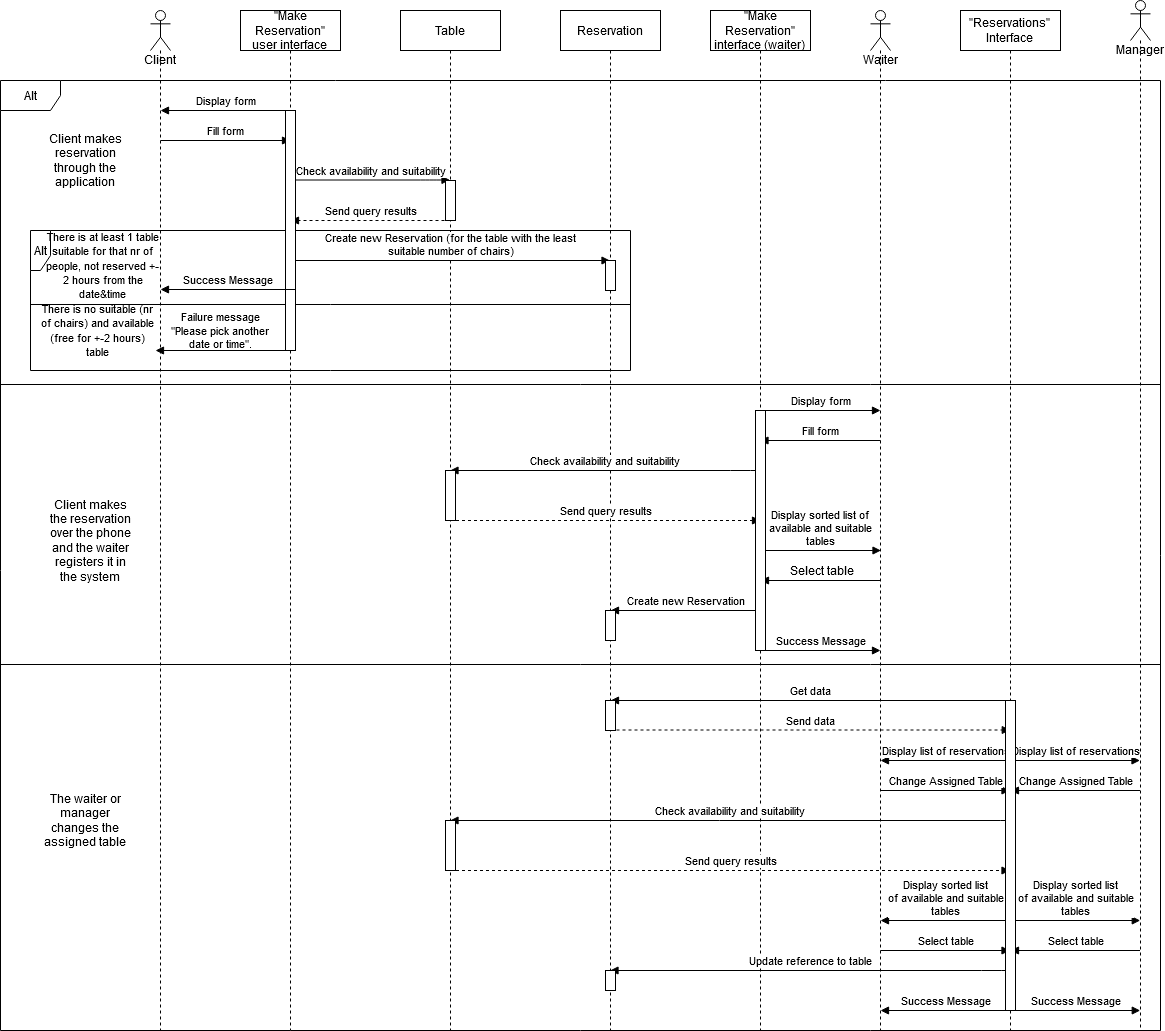

The diagram above was exported from draw.io. Its source (the exported page's mxGraphModel, read from the mxfile embedded in the PNG):
<mxGraphModel dx="1952" dy="1683" grid="1" gridSize="10" guides="1" tooltips="1" connect="1" arrows="1" fold="1" page="1" pageScale="1" pageWidth="850" pageHeight="1100" math="0" shadow="0">
  <root>
    <mxCell id="0" />
    <mxCell id="1" parent="0" />
    <mxCell id="2-W40NqHXLsUxCcbLtzE-17" value="Alt" style="shape=umlFrame;whiteSpace=wrap;html=1;" vertex="1" parent="1">
      <mxGeometry x="-120" y="-350" width="1160" height="950" as="geometry" />
    </mxCell>
    <mxCell id="2-W40NqHXLsUxCcbLtzE-9" value="Client" style="shape=umlLifeline;participant=umlActor;perimeter=lifelinePerimeter;whiteSpace=wrap;html=1;container=1;collapsible=0;recursiveResize=0;verticalAlign=top;spacingTop=36;outlineConnect=0;" vertex="1" parent="1">
      <mxGeometry x="30" y="-420" width="20" height="1020" as="geometry" />
    </mxCell>
    <mxCell id="2-W40NqHXLsUxCcbLtzE-10" value="&lt;div&gt;&quot;Make Reservation&quot;&lt;/div&gt;&lt;div&gt;user interface&lt;br&gt;&lt;/div&gt;" style="shape=umlLifeline;perimeter=lifelinePerimeter;whiteSpace=wrap;html=1;container=1;collapsible=0;recursiveResize=0;outlineConnect=0;" vertex="1" parent="1">
      <mxGeometry x="120" y="-420" width="100" height="1020" as="geometry" />
    </mxCell>
    <mxCell id="2-W40NqHXLsUxCcbLtzE-11" value="Table" style="shape=umlLifeline;perimeter=lifelinePerimeter;whiteSpace=wrap;html=1;container=1;collapsible=0;recursiveResize=0;outlineConnect=0;" vertex="1" parent="1">
      <mxGeometry x="280" y="-420" width="100" height="1020" as="geometry" />
    </mxCell>
    <mxCell id="2-W40NqHXLsUxCcbLtzE-12" value="Reservation" style="shape=umlLifeline;perimeter=lifelinePerimeter;whiteSpace=wrap;html=1;container=1;collapsible=0;recursiveResize=0;outlineConnect=0;" vertex="1" parent="1">
      <mxGeometry x="440" y="-420" width="100" height="1020" as="geometry" />
    </mxCell>
    <mxCell id="2-W40NqHXLsUxCcbLtzE-13" value="&lt;div&gt;&quot;Make Reservation&quot;&lt;/div&gt;&lt;div&gt;interface (waiter)&lt;br&gt;&lt;/div&gt;" style="shape=umlLifeline;perimeter=lifelinePerimeter;whiteSpace=wrap;html=1;container=1;collapsible=0;recursiveResize=0;outlineConnect=0;" vertex="1" parent="1">
      <mxGeometry x="590" y="-420" width="100" height="1020" as="geometry" />
    </mxCell>
    <mxCell id="2-W40NqHXLsUxCcbLtzE-14" value="Waiter" style="shape=umlLifeline;participant=umlActor;perimeter=lifelinePerimeter;whiteSpace=wrap;html=1;container=1;collapsible=0;recursiveResize=0;verticalAlign=top;spacingTop=36;outlineConnect=0;" vertex="1" parent="1">
      <mxGeometry x="750" y="-420" width="20" height="1020" as="geometry" />
    </mxCell>
    <mxCell id="2-W40NqHXLsUxCcbLtzE-15" value="&lt;div&gt;&quot;Reservations&quot; &lt;br&gt;&lt;/div&gt;&lt;div&gt;Interface&lt;br&gt;&lt;/div&gt;" style="shape=umlLifeline;perimeter=lifelinePerimeter;whiteSpace=wrap;html=1;container=1;collapsible=0;recursiveResize=0;outlineConnect=0;" vertex="1" parent="1">
      <mxGeometry x="840" y="-420" width="100" height="1020" as="geometry" />
    </mxCell>
    <mxCell id="2-W40NqHXLsUxCcbLtzE-16" value="Manager" style="shape=umlLifeline;participant=umlActor;perimeter=lifelinePerimeter;whiteSpace=wrap;html=1;container=1;collapsible=0;recursiveResize=0;verticalAlign=top;spacingTop=36;outlineConnect=0;" vertex="1" parent="1">
      <mxGeometry x="1010" y="-430" width="20" height="1030" as="geometry" />
    </mxCell>
    <mxCell id="2-W40NqHXLsUxCcbLtzE-18" value="Display form" style="html=1;verticalAlign=bottom;endArrow=block;" edge="1" parent="1">
      <mxGeometry width="80" relative="1" as="geometry">
        <mxPoint x="170" y="-320" as="sourcePoint" />
        <mxPoint x="40" y="-320" as="targetPoint" />
      </mxGeometry>
    </mxCell>
    <mxCell id="2-W40NqHXLsUxCcbLtzE-19" value="&lt;span style=&quot;color: rgb(0 , 0 , 0) ; font-family: &amp;#34;helvetica&amp;#34; ; font-size: 11px ; font-style: normal ; font-weight: 400 ; letter-spacing: normal ; text-align: center ; text-indent: 0px ; text-transform: none ; word-spacing: 0px ; background-color: rgb(255 , 255 , 255) ; display: inline ; float: none&quot;&gt;Fill form&lt;/span&gt;" style="html=1;verticalAlign=bottom;endArrow=block;" edge="1" parent="1">
      <mxGeometry width="80" relative="1" as="geometry">
        <mxPoint x="40" y="-290" as="sourcePoint" />
        <mxPoint x="170" y="-290" as="targetPoint" />
      </mxGeometry>
    </mxCell>
    <mxCell id="2-W40NqHXLsUxCcbLtzE-21" value="&lt;span style=&quot;color: rgb(0 , 0 , 0) ; font-family: &amp;#34;helvetica&amp;#34; ; font-size: 11px ; font-style: normal ; font-weight: 400 ; letter-spacing: normal ; text-align: center ; text-indent: 0px ; text-transform: none ; word-spacing: 0px ; background-color: rgb(255 , 255 , 255) ; display: inline ; float: none&quot;&gt;Check availability and suitability&lt;/span&gt;" style="html=1;verticalAlign=bottom;endArrow=block;" edge="1" parent="1">
      <mxGeometry x="0.0031" width="80" relative="1" as="geometry">
        <mxPoint x="170" y="-250.5" as="sourcePoint" />
        <mxPoint x="329.5" y="-250.5" as="targetPoint" />
        <Array as="points">
          <mxPoint x="310" y="-250.5" />
        </Array>
        <mxPoint as="offset" />
      </mxGeometry>
    </mxCell>
    <mxCell id="2-W40NqHXLsUxCcbLtzE-24" value="Send query results" style="html=1;verticalAlign=bottom;endArrow=block;dashed=1;" edge="1" parent="1">
      <mxGeometry width="80" relative="1" as="geometry">
        <mxPoint x="330" y="-210" as="sourcePoint" />
        <mxPoint x="170" y="-210" as="targetPoint" />
      </mxGeometry>
    </mxCell>
    <mxCell id="2-W40NqHXLsUxCcbLtzE-27" value="Client makes reservation through the application " style="text;html=1;strokeColor=none;fillColor=none;align=center;verticalAlign=middle;whiteSpace=wrap;rounded=0;" vertex="1" parent="1">
      <mxGeometry x="-75" y="-280" width="80" height="20" as="geometry" />
    </mxCell>
    <mxCell id="2-W40NqHXLsUxCcbLtzE-28" value="" style="line;strokeWidth=1;fillColor=none;align=left;verticalAlign=middle;spacingTop=-1;spacingLeft=3;spacingRight=3;rotatable=0;labelPosition=right;points=[];portConstraint=eastwest;" vertex="1" parent="1">
      <mxGeometry x="-120" y="-50" width="1160" height="8" as="geometry" />
    </mxCell>
    <mxCell id="2-W40NqHXLsUxCcbLtzE-29" value="Display form" style="html=1;verticalAlign=bottom;endArrow=block;" edge="1" parent="1">
      <mxGeometry width="80" relative="1" as="geometry">
        <mxPoint x="639.5" y="-20" as="sourcePoint" />
        <mxPoint x="760" y="-20" as="targetPoint" />
      </mxGeometry>
    </mxCell>
    <mxCell id="2-W40NqHXLsUxCcbLtzE-30" value="&lt;span style=&quot;color: rgb(0 , 0 , 0) ; font-family: &amp;#34;helvetica&amp;#34; ; font-size: 11px ; font-style: normal ; font-weight: 400 ; letter-spacing: normal ; text-align: center ; text-indent: 0px ; text-transform: none ; word-spacing: 0px ; background-color: rgb(255 , 255 , 255) ; display: inline ; float: none&quot;&gt;Fill form&lt;/span&gt;" style="html=1;verticalAlign=bottom;endArrow=block;" edge="1" parent="1">
      <mxGeometry width="80" relative="1" as="geometry">
        <mxPoint x="760" y="10" as="sourcePoint" />
        <mxPoint x="639.5" y="10" as="targetPoint" />
      </mxGeometry>
    </mxCell>
    <mxCell id="2-W40NqHXLsUxCcbLtzE-31" value="&lt;span style=&quot;color: rgb(0 , 0 , 0) ; font-family: &amp;#34;helvetica&amp;#34; ; font-size: 11px ; font-style: normal ; font-weight: 400 ; letter-spacing: normal ; text-align: center ; text-indent: 0px ; text-transform: none ; word-spacing: 0px ; background-color: rgb(255 , 255 , 255) ; display: inline ; float: none&quot;&gt;Check availability and suitability&lt;/span&gt;" style="html=1;verticalAlign=bottom;endArrow=block;" edge="1" parent="1">
      <mxGeometry x="0.0031" width="80" relative="1" as="geometry">
        <mxPoint x="640" y="40" as="sourcePoint" />
        <mxPoint x="329.5" y="40" as="targetPoint" />
        <Array as="points">
          <mxPoint x="620" y="40" />
        </Array>
        <mxPoint as="offset" />
      </mxGeometry>
    </mxCell>
    <mxCell id="2-W40NqHXLsUxCcbLtzE-34" value="Send query results" style="html=1;verticalAlign=bottom;endArrow=block;dashed=1;" edge="1" parent="1">
      <mxGeometry width="80" relative="1" as="geometry">
        <mxPoint x="329.5" y="90" as="sourcePoint" />
        <mxPoint x="640" y="90" as="targetPoint" />
        <Array as="points">
          <mxPoint x="415.25" y="90" />
        </Array>
      </mxGeometry>
    </mxCell>
    <mxCell id="2-W40NqHXLsUxCcbLtzE-36" value="&lt;div&gt;&lt;font style=&quot;font-size: 11px&quot;&gt;Display sorted list of &lt;br&gt;&lt;/font&gt;&lt;/div&gt;&lt;div&gt;&lt;font style=&quot;font-size: 11px&quot;&gt;available and suitable&lt;/font&gt;&lt;/div&gt;&lt;div&gt;&lt;font style=&quot;font-size: 11px&quot;&gt; tables&lt;/font&gt;&lt;/div&gt;" style="html=1;verticalAlign=bottom;endArrow=block;" edge="1" parent="1">
      <mxGeometry width="80" relative="1" as="geometry">
        <mxPoint x="640" y="120" as="sourcePoint" />
        <mxPoint x="760.5" y="120" as="targetPoint" />
      </mxGeometry>
    </mxCell>
    <mxCell id="2-W40NqHXLsUxCcbLtzE-38" value="&lt;font style=&quot;font-size: 12px&quot;&gt;&lt;span style=&quot;color: rgb(0 , 0 , 0) ; font-family: &amp;#34;helvetica&amp;#34; ; font-style: normal ; font-weight: 400 ; letter-spacing: normal ; text-align: center ; text-indent: 0px ; text-transform: none ; word-spacing: 0px ; background-color: rgb(255 , 255 , 255) ; display: inline ; float: none&quot;&gt;Select table&lt;/span&gt;&lt;/font&gt;" style="html=1;verticalAlign=bottom;endArrow=block;" edge="1" parent="1">
      <mxGeometry width="80" relative="1" as="geometry">
        <mxPoint x="760.5" y="150" as="sourcePoint" />
        <mxPoint x="640" y="150" as="targetPoint" />
      </mxGeometry>
    </mxCell>
    <mxCell id="2-W40NqHXLsUxCcbLtzE-39" value="Create new Reservation " style="html=1;verticalAlign=bottom;endArrow=block;" edge="1" parent="1">
      <mxGeometry width="80" relative="1" as="geometry">
        <mxPoint x="639.75" y="180" as="sourcePoint" />
        <mxPoint x="490" y="180" as="targetPoint" />
      </mxGeometry>
    </mxCell>
    <mxCell id="2-W40NqHXLsUxCcbLtzE-40" value="&lt;span style=&quot;color: rgb(0 , 0 , 0) ; font-family: &amp;#34;helvetica&amp;#34; ; font-size: 11px ; font-style: normal ; font-weight: 400 ; letter-spacing: normal ; text-align: center ; text-indent: 0px ; text-transform: none ; word-spacing: 0px ; background-color: rgb(255 , 255 , 255) ; display: inline ; float: none&quot;&gt;Success Message&lt;/span&gt;" style="html=1;verticalAlign=bottom;endArrow=block;" edge="1" parent="1">
      <mxGeometry width="80" relative="1" as="geometry">
        <mxPoint x="640" y="220" as="sourcePoint" />
        <mxPoint x="760" y="220" as="targetPoint" />
      </mxGeometry>
    </mxCell>
    <mxCell id="2-W40NqHXLsUxCcbLtzE-41" value="" style="line;strokeWidth=1;fillColor=none;align=left;verticalAlign=middle;spacingTop=-1;spacingLeft=3;spacingRight=3;rotatable=0;labelPosition=right;points=[];portConstraint=eastwest;" vertex="1" parent="1">
      <mxGeometry x="-120" y="230" width="1160" height="8" as="geometry" />
    </mxCell>
    <mxCell id="2-W40NqHXLsUxCcbLtzE-42" value="Client makes the reservation over the phone and the waiter registers it in the system" style="text;html=1;strokeColor=none;fillColor=none;align=center;verticalAlign=middle;whiteSpace=wrap;rounded=0;" vertex="1" parent="1">
      <mxGeometry x="-75" y="100" width="90" height="20" as="geometry" />
    </mxCell>
    <mxCell id="2-W40NqHXLsUxCcbLtzE-59" value="Get data" style="html=1;verticalAlign=bottom;endArrow=block;" edge="1" parent="1">
      <mxGeometry width="80" relative="1" as="geometry">
        <mxPoint x="889.75" y="270" as="sourcePoint" />
        <mxPoint x="490" y="270" as="targetPoint" />
      </mxGeometry>
    </mxCell>
    <mxCell id="2-W40NqHXLsUxCcbLtzE-60" value="Send data" style="html=1;verticalAlign=bottom;endArrow=block;dashed=1;" edge="1" parent="1">
      <mxGeometry width="80" relative="1" as="geometry">
        <mxPoint x="490" y="299.5" as="sourcePoint" />
        <mxPoint x="889.75" y="299.5" as="targetPoint" />
      </mxGeometry>
    </mxCell>
    <mxCell id="2-W40NqHXLsUxCcbLtzE-61" value="Display list of reservations" style="html=1;verticalAlign=bottom;endArrow=block;" edge="1" parent="1">
      <mxGeometry width="80" relative="1" as="geometry">
        <mxPoint x="889.75" y="330" as="sourcePoint" />
        <mxPoint x="760" y="330" as="targetPoint" />
      </mxGeometry>
    </mxCell>
    <mxCell id="2-W40NqHXLsUxCcbLtzE-62" value="Display list of reservations" style="html=1;verticalAlign=bottom;endArrow=block;" edge="1" parent="1">
      <mxGeometry width="80" relative="1" as="geometry">
        <mxPoint x="890.25" y="330" as="sourcePoint" />
        <mxPoint x="1019.5" y="330" as="targetPoint" />
      </mxGeometry>
    </mxCell>
    <mxCell id="2-W40NqHXLsUxCcbLtzE-63" value="Change Assigned Table" style="html=1;verticalAlign=bottom;endArrow=block;" edge="1" parent="1">
      <mxGeometry width="80" relative="1" as="geometry">
        <mxPoint x="760" y="360" as="sourcePoint" />
        <mxPoint x="889.5" y="360" as="targetPoint" />
      </mxGeometry>
    </mxCell>
    <mxCell id="2-W40NqHXLsUxCcbLtzE-64" value="Change Assigned Table" style="html=1;verticalAlign=bottom;endArrow=block;" edge="1" parent="1">
      <mxGeometry width="80" relative="1" as="geometry">
        <mxPoint x="1019.5" y="360" as="sourcePoint" />
        <mxPoint x="890" y="360" as="targetPoint" />
      </mxGeometry>
    </mxCell>
    <mxCell id="2-W40NqHXLsUxCcbLtzE-65" value="&lt;span style=&quot;color: rgb(0 , 0 , 0) ; font-family: &amp;#34;helvetica&amp;#34; ; font-size: 11px ; font-style: normal ; font-weight: 400 ; letter-spacing: normal ; text-align: center ; text-indent: 0px ; text-transform: none ; word-spacing: 0px ; background-color: rgb(255 , 255 , 255) ; display: inline ; float: none&quot;&gt;Check availability and suitability&lt;/span&gt;" style="html=1;verticalAlign=bottom;endArrow=block;" edge="1" parent="1">
      <mxGeometry x="0.0031" width="80" relative="1" as="geometry">
        <mxPoint x="890" y="390" as="sourcePoint" />
        <mxPoint x="329.5" y="390" as="targetPoint" />
        <Array as="points">
          <mxPoint x="870.5" y="390" />
        </Array>
        <mxPoint as="offset" />
      </mxGeometry>
    </mxCell>
    <mxCell id="2-W40NqHXLsUxCcbLtzE-66" value="Send query results" style="html=1;verticalAlign=bottom;endArrow=block;dashed=1;" edge="1" parent="1">
      <mxGeometry width="80" relative="1" as="geometry">
        <mxPoint x="329.5" y="440" as="sourcePoint" />
        <mxPoint x="889.5" y="440" as="targetPoint" />
        <Array as="points">
          <mxPoint x="575.75" y="440" />
        </Array>
      </mxGeometry>
    </mxCell>
    <mxCell id="2-W40NqHXLsUxCcbLtzE-68" value="&lt;div&gt;Display sorted list&lt;/div&gt;&lt;div&gt; of available and suitable&lt;/div&gt;&lt;div&gt; tables&lt;/div&gt;" style="html=1;verticalAlign=bottom;endArrow=block;" edge="1" parent="1">
      <mxGeometry width="80" relative="1" as="geometry">
        <mxPoint x="889.75" y="490" as="sourcePoint" />
        <mxPoint x="760" y="490" as="targetPoint" />
      </mxGeometry>
    </mxCell>
    <mxCell id="2-W40NqHXLsUxCcbLtzE-69" value="&lt;div&gt;Display sorted list&lt;/div&gt;&lt;div&gt; of available and suitable&lt;/div&gt;&lt;div&gt; tables&lt;/div&gt;" style="html=1;verticalAlign=bottom;endArrow=block;" edge="1" parent="1">
      <mxGeometry width="80" relative="1" as="geometry">
        <mxPoint x="890" y="490" as="sourcePoint" />
        <mxPoint x="1019.75" y="490" as="targetPoint" />
      </mxGeometry>
    </mxCell>
    <mxCell id="2-W40NqHXLsUxCcbLtzE-70" value="Select table" style="html=1;verticalAlign=bottom;endArrow=block;" edge="1" parent="1">
      <mxGeometry width="80" relative="1" as="geometry">
        <mxPoint x="760" y="520" as="sourcePoint" />
        <mxPoint x="889.5" y="520" as="targetPoint" />
      </mxGeometry>
    </mxCell>
    <mxCell id="2-W40NqHXLsUxCcbLtzE-71" value="Select table" style="html=1;verticalAlign=bottom;endArrow=block;" edge="1" parent="1">
      <mxGeometry width="80" relative="1" as="geometry">
        <mxPoint x="1019.5" y="520" as="sourcePoint" />
        <mxPoint x="890" y="520" as="targetPoint" />
      </mxGeometry>
    </mxCell>
    <mxCell id="2-W40NqHXLsUxCcbLtzE-72" value="Update reference to table" style="html=1;verticalAlign=bottom;endArrow=block;" edge="1" parent="1">
      <mxGeometry x="0.0031" width="80" relative="1" as="geometry">
        <mxPoint x="890.5" y="540" as="sourcePoint" />
        <mxPoint x="489.5" y="540" as="targetPoint" />
        <Array as="points">
          <mxPoint x="871" y="540" />
        </Array>
        <mxPoint as="offset" />
      </mxGeometry>
    </mxCell>
    <mxCell id="2-W40NqHXLsUxCcbLtzE-73" value="Success Message" style="html=1;verticalAlign=bottom;endArrow=block;" edge="1" parent="1">
      <mxGeometry width="80" relative="1" as="geometry">
        <mxPoint x="889.75" y="580" as="sourcePoint" />
        <mxPoint x="760" y="580" as="targetPoint" />
      </mxGeometry>
    </mxCell>
    <mxCell id="2-W40NqHXLsUxCcbLtzE-74" value="Success Message" style="html=1;verticalAlign=bottom;endArrow=block;" edge="1" parent="1">
      <mxGeometry width="80" relative="1" as="geometry">
        <mxPoint x="890" y="580" as="sourcePoint" />
        <mxPoint x="1019.75" y="580" as="targetPoint" />
      </mxGeometry>
    </mxCell>
    <mxCell id="2-W40NqHXLsUxCcbLtzE-75" value="The waiter or manager changes the assigned table" style="text;html=1;strokeColor=none;fillColor=none;align=center;verticalAlign=middle;whiteSpace=wrap;rounded=0;" vertex="1" parent="1">
      <mxGeometry x="-80" y="380" width="90" height="20" as="geometry" />
    </mxCell>
    <mxCell id="2-W40NqHXLsUxCcbLtzE-76" value="" style="html=1;points=[];perimeter=orthogonalPerimeter;" vertex="1" parent="1">
      <mxGeometry x="325" y="-250" width="10" height="40" as="geometry" />
    </mxCell>
    <mxCell id="2-W40NqHXLsUxCcbLtzE-78" value="" style="html=1;points=[];perimeter=orthogonalPerimeter;" vertex="1" parent="1">
      <mxGeometry x="325" y="40" width="10" height="50" as="geometry" />
    </mxCell>
    <mxCell id="2-W40NqHXLsUxCcbLtzE-79" value="" style="html=1;points=[];perimeter=orthogonalPerimeter;" vertex="1" parent="1">
      <mxGeometry x="485" y="180" width="10" height="30" as="geometry" />
    </mxCell>
    <mxCell id="2-W40NqHXLsUxCcbLtzE-80" value="" style="html=1;points=[];perimeter=orthogonalPerimeter;" vertex="1" parent="1">
      <mxGeometry x="485" y="270" width="10" height="30" as="geometry" />
    </mxCell>
    <mxCell id="2-W40NqHXLsUxCcbLtzE-81" value="" style="html=1;points=[];perimeter=orthogonalPerimeter;" vertex="1" parent="1">
      <mxGeometry x="325" y="390" width="10" height="50" as="geometry" />
    </mxCell>
    <mxCell id="2-W40NqHXLsUxCcbLtzE-82" value="" style="html=1;points=[];perimeter=orthogonalPerimeter;" vertex="1" parent="1">
      <mxGeometry x="485" y="540" width="10" height="20" as="geometry" />
    </mxCell>
    <mxCell id="2-W40NqHXLsUxCcbLtzE-84" value="" style="html=1;points=[];perimeter=orthogonalPerimeter;" vertex="1" parent="1">
      <mxGeometry x="635" y="-20" width="10" height="240" as="geometry" />
    </mxCell>
    <mxCell id="2-W40NqHXLsUxCcbLtzE-85" value="" style="html=1;points=[];perimeter=orthogonalPerimeter;" vertex="1" parent="1">
      <mxGeometry x="885" y="270" width="10" height="310" as="geometry" />
    </mxCell>
    <mxCell id="2-W40NqHXLsUxCcbLtzE-95" value="Alt" style="shape=umlFrame;whiteSpace=wrap;html=1;width=20;height=40;" vertex="1" parent="1">
      <mxGeometry x="-90" y="-200" width="600" height="140" as="geometry" />
    </mxCell>
    <mxCell id="2-W40NqHXLsUxCcbLtzE-96" value="&lt;div&gt;Create new Reservation (for the table with the least&lt;/div&gt;&lt;div&gt; suitable number of chairs)&lt;/div&gt;" style="html=1;verticalAlign=bottom;endArrow=block;" edge="1" parent="1">
      <mxGeometry width="80" relative="1" as="geometry">
        <mxPoint x="170" y="-170" as="sourcePoint" />
        <mxPoint x="489.5" y="-170" as="targetPoint" />
      </mxGeometry>
    </mxCell>
    <mxCell id="2-W40NqHXLsUxCcbLtzE-98" value="" style="html=1;points=[];perimeter=orthogonalPerimeter;" vertex="1" parent="1">
      <mxGeometry x="485" y="-170" width="10" height="30" as="geometry" />
    </mxCell>
    <mxCell id="2-W40NqHXLsUxCcbLtzE-99" value="&lt;div align=&quot;center&quot;&gt;&lt;font style=&quot;font-size: 11px&quot;&gt;There is at least 1 table suitable for that nr of people, not reserved +- 2 hours from the date&amp;amp;time&lt;/font&gt;&lt;/div&gt;" style="text;html=1;strokeColor=none;fillColor=none;align=center;verticalAlign=middle;whiteSpace=wrap;rounded=0;" vertex="1" parent="1">
      <mxGeometry x="-75" y="-175" width="115" height="20" as="geometry" />
    </mxCell>
    <mxCell id="2-W40NqHXLsUxCcbLtzE-100" value="" style="line;strokeWidth=1;fillColor=none;align=left;verticalAlign=middle;spacingTop=-1;spacingLeft=3;spacingRight=3;rotatable=0;labelPosition=right;points=[];portConstraint=eastwest;" vertex="1" parent="1">
      <mxGeometry x="-90" y="-130" width="600" height="8" as="geometry" />
    </mxCell>
    <mxCell id="2-W40NqHXLsUxCcbLtzE-101" value="&lt;font style=&quot;font-size: 11px&quot;&gt;There is no suitable (nr of chairs) and available (free for +-2 hours) table&lt;/font&gt;" style="text;html=1;strokeColor=none;fillColor=none;align=center;verticalAlign=middle;whiteSpace=wrap;rounded=0;" vertex="1" parent="1">
      <mxGeometry x="-80" y="-110" width="115" height="20" as="geometry" />
    </mxCell>
    <mxCell id="2-W40NqHXLsUxCcbLtzE-102" value="" style="html=1;verticalAlign=bottom;endArrow=block;" edge="1" parent="1">
      <mxGeometry width="80" relative="1" as="geometry">
        <mxPoint x="165" y="-80" as="sourcePoint" />
        <mxPoint x="35" y="-80" as="targetPoint" />
      </mxGeometry>
    </mxCell>
    <mxCell id="2-W40NqHXLsUxCcbLtzE-103" value="&lt;div style=&quot;font-size: 11px&quot;&gt;&lt;font style=&quot;font-size: 11px&quot;&gt;&lt;span style=&quot;color: rgb(0 , 0 , 0) ; font-family: &amp;#34;helvetica&amp;#34; ; font-style: normal ; font-weight: 400 ; letter-spacing: normal ; text-align: center ; text-indent: 0px ; text-transform: none ; word-spacing: 0px ; background-color: rgb(255 , 255 , 255) ; display: inline ; float: none&quot;&gt;Failure message&lt;/span&gt;&lt;/font&gt;&lt;font style=&quot;font-size: 11px&quot;&gt;&lt;span style=&quot;color: rgb(0 , 0 , 0) ; font-family: &amp;#34;helvetica&amp;#34; ; font-style: normal ; font-weight: 400 ; letter-spacing: normal ; text-align: center ; text-indent: 0px ; text-transform: none ; word-spacing: 0px ; background-color: rgb(255 , 255 , 255) ; display: inline ; float: none&quot;&gt;&lt;/span&gt;&lt;/font&gt;&lt;/div&gt;&lt;div style=&quot;font-size: 11px&quot;&gt;&lt;font style=&quot;font-size: 11px&quot;&gt;&lt;span style=&quot;color: rgb(0 , 0 , 0) ; font-family: &amp;#34;helvetica&amp;#34; ; font-style: normal ; font-weight: 400 ; letter-spacing: normal ; text-align: center ; text-indent: 0px ; text-transform: none ; word-spacing: 0px ; background-color: rgb(255 , 255 , 255) ; display: inline ; float: none&quot;&gt;&quot;Please pick another date or time&quot;.&lt;/span&gt;&lt;/font&gt;&lt;font style=&quot;font-size: 11px&quot;&gt;&lt;span style=&quot;color: rgb(0 , 0 , 0) ; font-family: &amp;#34;helvetica&amp;#34; ; font-style: normal ; font-weight: 400 ; letter-spacing: normal ; text-align: center ; text-indent: 0px ; text-transform: none ; word-spacing: 0px ; background-color: rgb(255 , 255 , 255) ; display: inline ; float: none&quot;&gt;&lt;/span&gt;&lt;/font&gt;&lt;/div&gt;" style="text;html=1;strokeColor=none;fillColor=none;align=center;verticalAlign=middle;whiteSpace=wrap;rounded=0;" vertex="1" parent="1">
      <mxGeometry x="40" y="-110" width="120" height="20" as="geometry" />
    </mxCell>
    <mxCell id="2-W40NqHXLsUxCcbLtzE-83" value="" style="html=1;points=[];perimeter=orthogonalPerimeter;" vertex="1" parent="1">
      <mxGeometry x="165" y="-320" width="10" height="240" as="geometry" />
    </mxCell>
    <mxCell id="2-W40NqHXLsUxCcbLtzE-97" value="&lt;span style=&quot;color: rgb(0 , 0 , 0) ; font-family: &amp;#34;helvetica&amp;#34; ; font-size: 11px ; font-style: normal ; font-weight: 400 ; letter-spacing: normal ; text-align: center ; text-indent: 0px ; text-transform: none ; word-spacing: 0px ; background-color: rgb(255 , 255 , 255) ; display: inline ; float: none&quot;&gt;Success Message&lt;/span&gt;" style="html=1;verticalAlign=bottom;endArrow=block;" edge="1" parent="1">
      <mxGeometry width="80" relative="1" as="geometry">
        <mxPoint x="175" y="-141" as="sourcePoint" />
        <mxPoint x="40" y="-141" as="targetPoint" />
      </mxGeometry>
    </mxCell>
  </root>
</mxGraphModel>